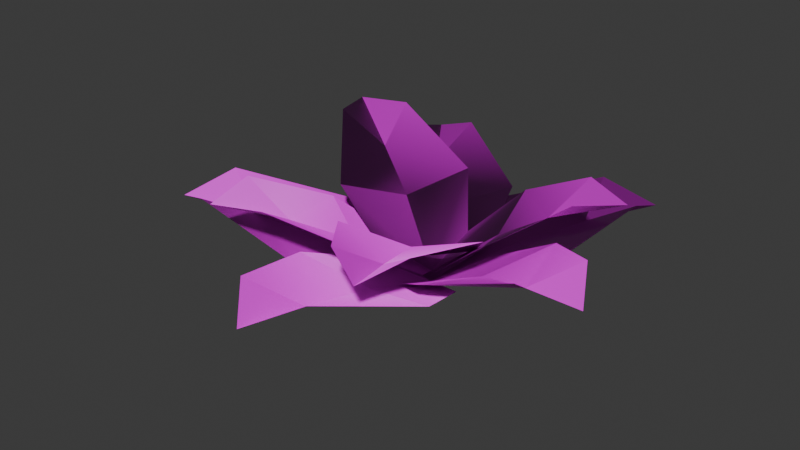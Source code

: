 # Source: SM_Env_Flower_01.blend  (saved by Blender 4.5.88; exported with 4.5.12 LTS)
import bpy
from mathutils import Matrix  # noqa: F401  (used for matrix-valued properties, if any)

bpy.ops.wm.read_factory_settings(use_empty=True)
scene = bpy.context.scene
scene.name = 'Scene'

# ---- collections
col_sm_env_flower_01 = bpy.data.collections.new('SM_Env_Flower_01'); scene.collection.children.link(col_sm_env_flower_01)

# ---- images (referenced by path relative to the original .blend; pixels are not part of the script)
import os
ASSET_DIR = os.environ.get("B2B_ASSET_DIR", "")  # directory of the original .blend (textures are referenced by path, not embedded)
HERE = os.path.dirname(os.path.abspath(__file__))  # packed textures are extracted next to this script under _unpacked/

def load_image(name, relpath, width, height, colorspace="sRGB"):
    """Load a texture the original file referenced (path relative to the .blend, or extracted next to this script)."""
    p = next((c for c in (os.path.join(HERE, relpath), os.path.join(ASSET_DIR, relpath)) if relpath and os.path.exists(c)), "")
    if p:
        img = bpy.data.images.load(p, check_existing=True)
        img.name = name
    else:  # same state as the original file: an image datablock whose file is absent (Cycles renders it pink)
        img = bpy.data.images.new(name, width, height)
        img.source = "FILE"
        img.filepath = "//" + (relpath or name)
    img.colorspace_settings.name = colorspace
    return img
img_file3512 = load_image('file3512', 'Bake_01_HandCut_07.png', 1024, 1024, 'sRGB')
img_file275 = load_image('file275', 'file275', 1024, 1024, 'Non-Color')

# ---- materials (node trees are filled in below, after node groups)
mat_leaf16 = bpy.data.materials.new('Leaf16')
mat_leaf16.diffuse_color = (1.0, 1.0, 1.0, 1.0)
mat_leaf16.roughness = 0.5528

# ---- material node trees
mat_leaf16.use_nodes = True; mat_leaf16.node_tree.nodes.clear()
_N = mat_leaf16.node_tree.nodes; _L = mat_leaf16.node_tree.links
n0 = _N.new('ShaderNodeBsdfPrincipled'); n0.name = 'Principled BSDF'; n0.location = (-200, 100)
n0.inputs[2].default_value = 0.5528
n0.inputs[27].default_value = (0.0, 0.0, 0.0, 1.0)
n0.inputs[28].default_value = 1.0
n1 = _N.new('ShaderNodeOutputMaterial'); n1.name = 'Material Output'; n1.location = (200, 100)
n2 = _N.new('ShaderNodeNormalMap'); n2.name = 'Normal Map'; n2.location = (-600, -600)
n2.label = 'Normal/Map'
n3 = _N.new('ShaderNodeTexImage'); n3.name = 'Image Texture'; n3.location = (-600, 300)
n3.image = img_file3512
n4 = _N.new('ShaderNodeTexImage'); n4.name = 'Image Texture.001'; n4.location = (-900, -1200)
n4.image = img_file275
_L.new(n0.outputs[0], n1.inputs[0])
_L.new(n2.outputs[0], n0.inputs[5])
_L.new(n3.outputs[0], n0.inputs[0])
_L.new(n4.outputs[0], n2.inputs[1])
n1.is_active_output = True

# ---- world
world_world = bpy.data.worlds.new('World'); scene.world = world_world
world_world.use_nodes = True; world_world.node_tree.nodes.clear()
_N = world_world.node_tree.nodes; _L = world_world.node_tree.links
n0 = _N.new('ShaderNodeOutputWorld'); n0.name = 'World Output'; n0.location = (200, 100)
n1 = _N.new('ShaderNodeBackground'); n1.name = 'Background'; n1.location = (-200, 100)
n1.inputs[0].default_value = (0.05088, 0.05088, 0.05088, 1.0)
_L.new(n1.outputs[0], n0.inputs[0])
n0.is_active_output = True
world_world.color = (0.05088, 0.05088, 0.05088)
world_world.sun_shadow_jitter_overblur = 0.0

# ---- meshes
me_mesh = bpy.data.meshes.new('Mesh')
me_mesh.from_pydata([(-0.05765, 0.04586, 0.02137), (-0.009347, -0.07304, 0.02137), (-0.301, -0.124, 0.06934), (3.048e-05, 3.128e-05, 1.87e-06), (-0.1568, 0.04015, 0.04753), (-0.1053, -0.04277, 0.02808), (-0.08436, -0.1381, 0.04753), (-0.2724, -0.06087, 0.0937), (-0.208, -0.08616, 0.05731), (-0.2367, -0.1498, 0.09368), (0.00777, 0.06292, 0.04297), (-0.04951, -0.03832, 0.04658), (-0.1975, 0.1012, 0.161), (0.0002528, -0.0004362, 0.01447), (-0.03426, 0.1172, 0.1001), (-0.07135, 0.03977, 0.07935), (-0.1174, -0.03063, 0.1055), (-0.1346, 0.1156, 0.1646), (-0.1243, 0.06069, 0.1248), (-0.1767, 0.04085, 0.1673), (-0.06425, 0.01047, 0.03908), (0.03136, -0.05569, 0.04404), (-0.1483, -0.2092, 0.136), (0.0003296, 6.365e-05, 0.01451), (-0.1288, -0.03218, 0.08732), (-0.05273, -0.07414, 0.06818), (0.01166, -0.1293, 0.0941), (-0.1565, -0.1442, 0.1456), (-0.1013, -0.1343, 0.1029), (-0.0849, -0.1914, 0.1398), (0.008831, -0.06972, 0.03074), (0.04848, 0.05232, 0.02828), (0.2615, -0.09069, 0.1023), (2.429e-05, 3.804e-06, 1.169e-06), (0.07913, -0.1248, 0.07979), (0.09744, -0.03102, 0.05551), (0.138, 0.05668, 0.07616), (0.1981, -0.12, 0.1234), (0.175, -0.06252, 0.08378), (0.2275, -0.02905, 0.1216), (0.03556, 0.05962, 0.03273), (-0.07328, -0.007429, 0.02135), (-0.167, 0.2328, 0.08886), (1.269e-05, 3.838e-05, 7.012e-07), (0.01315, 0.1488, 0.07714), (-0.05954, 0.08839, 0.0471), (-0.149, 0.04852, 0.06027), (-0.103, 0.2163, 0.1141), (-0.1175, 0.1589, 0.07234), (-0.1835, 0.1659, 0.1057), (0.04031, -0.04676, 0.04617), (0.005174, 0.06415, 0.04318), (0.22, 0.06224, 0.1482), (-0.0005344, 0.0002368, 0.01445), (0.1088, -0.05207, 0.104), (0.07738, 0.02661, 0.07861), (0.05735, 0.1107, 0.09971), (0.1832, 0.007267, 0.1559), (0.1359, 0.03805, 0.115), (0.1575, 0.08935, 0.1538), (-0.06417, -0.03409, 0.02453), (0.06417, -0.03409, 0.02453), (-0.004301, -0.3077, 0.07923), (-2.571e-06, 2.952e-05, -2.804e-07), (-0.09593, -0.125, 0.05921), (-8.737e-05, -0.1104, 0.03851), (0.0958, -0.125, 0.05921), (-0.05296, -0.2553, 0.09989), (-0.004554, -0.2112, 0.061), (0.04277, -0.2553, 0.09989), (-0.04304, -0.045, 0.06423), (0.06349, -0.00138, 0.06387), (0.082, -0.2282, 0.1251), (0.0001621, 0.0004768, 0.03519), (-0.04253, -0.1161, 0.1136), (0.03208, -0.078, 0.09028), (0.1129, -0.05253, 0.1137), (0.02389, -0.1981, 0.1378), (0.04986, -0.1453, 0.1033), (0.1028, -0.1661, 0.1378), (0.071, -0.009685, 0.02738), (-0.03231, 0.06622, 0.02132), (0.1693, 0.2379, 0.06619), (0.0, 0.0, 0.0), (0.1491, 0.04578, 0.06307), (0.06386, 0.08987, 0.03798), (-0.005306, 0.1591, 0.05405), (0.1766, 0.1698, 0.09314), (0.1134, 0.1612, 0.0555), (0.09914, 0.2262, 0.08863)], [], [(3, 0, 4, 5), (6, 1, 3, 5), (4, 7, 8, 5), (8, 9, 6, 5), (7, 2, 8), (9, 8, 2), (13, 10, 14, 15), (16, 11, 13, 15), (14, 17, 18, 15), (18, 19, 16, 15), (17, 12, 18), (19, 18, 12), (23, 20, 24, 25), (26, 21, 23, 25), (24, 27, 28, 25), (28, 29, 26, 25), (27, 22, 28), (29, 28, 22), (33, 30, 34, 35), (36, 31, 33, 35), (34, 37, 38, 35), (38, 39, 36, 35), (37, 32, 38), (39, 38, 32), (43, 40, 44, 45), (46, 41, 43, 45), (44, 47, 48, 45), (48, 49, 46, 45), (47, 42, 48), (49, 48, 42), (53, 50, 54, 55), (56, 51, 53, 55), (54, 57, 58, 55), (58, 59, 56, 55), (57, 52, 58), (59, 58, 52), (63, 60, 64, 65), (66, 61, 63, 65), (64, 67, 68, 65), (68, 69, 66, 65), (67, 62, 68), (69, 68, 62), (73, 70, 74, 75), (76, 71, 73, 75), (74, 77, 78, 75), (78, 79, 76, 75), (77, 72, 78), (79, 78, 72), (83, 80, 84, 85), (86, 81, 83, 85), (84, 87, 88, 85), (88, 89, 86, 85), (87, 82, 88), (89, 88, 82)])
me_mesh.polygons.foreach_set('use_smooth', [True] * 54)
_k = set([(0, 3), (0, 4), (1, 3), (1, 6), (2, 7), (2, 8), (2, 9), (3, 5), (4, 5), (4, 7), (5, 6), (5, 8), (6, 9), (7, 8), (8, 9), (10, 13), (10, 14), (11, 13), (11, 16), (12, 17), (12, 18), (12, 19), (13, 15), (14, 15), (14, 17), (15, 16), (15, 18), (16, 19), (17, 18), (18, 19), (20, 23), (20, 24), (21, 23), (21, 26), (22, 27), (22, 28), (22, 29), (23, 25), (24, 25), (24, 27), (25, 26), (25, 28), (26, 29), (27, 28), (28, 29), (30, 33), (30, 34), (31, 33), (31, 36), (32, 37), (32, 38), (32, 39), (33, 35), (34, 35), (34, 37), (35, 36), (35, 38), (36, 39), (37, 38), (38, 39), (40, 43), (40, 44), (41, 43), (41, 46), (42, 47), (42, 48), (42, 49), (43, 45), (44, 45), (44, 47), (45, 46), (45, 48), (46, 49), (47, 48), (48, 49), (50, 53), (50, 54), (51, 53), (51, 56), (52, 57), (52, 58), (52, 59), (53, 55), (54, 55), (54, 57), (55, 56), (55, 58), (56, 59), (57, 58), (58, 59), (60, 63), (60, 64), (61, 63), (61, 66), (62, 67), (62, 68), (62, 69), (63, 65), (64, 65), (64, 67), (65, 66), (65, 68), (66, 69), (67, 68), (68, 69), (70, 73), (70, 74), (71, 73), (71, 76), (72, 77), (72, 78), (72, 79), (73, 75), (74, 75), (74, 77), (75, 76), (75, 78), (76, 79), (77, 78), (78, 79), (80, 83), (80, 84), (81, 83), (81, 86), (82, 87), (82, 88), (82, 89), (83, 85), (84, 85), (84, 87), (85, 86), (85, 88), (86, 89), (87, 88), (88, 89)])
me_mesh.attributes.new('sharp_edge', 'BOOLEAN', 'EDGE').data.foreach_set('value', [ (min(e.vertices), max(e.vertices)) in _k for e in me_mesh.edges])
_uv = me_mesh.uv_layers.new(name='map1')
_uv.uv.foreach_set('vector', [0.5, 0.9544, 0.4168, 0.902, 0.3598, 0.6791, 0.5, 0.753, 0.6402, 0.6791, 0.5832, 0.902, 0.5, 0.9544, 0.5, 0.753, 0.3598, 0.6791, 0.3811, 0.1883, 0.5, 0.1804, 0.5, 0.753, 0.5, 0.1804, 0.6189, 0.1883, 0.6402, 0.6791, 0.5, 0.753, 0.3811, 0.1883, 0.5, 0.02676, 0.5, 0.1804, 0.6189, 0.1883, 0.5, 0.1804, 0.5, 0.02676, 0.5, 0.9544, 0.4168, 0.902, 0.3598, 0.6791, 0.5, 0.753, 0.6402, 0.6791, 0.5832, 0.902, 0.5, 0.9544, 0.5, 0.753, 0.3598, 0.6791, 0.3811, 0.1883, 0.5, 0.1804, 0.5, 0.753, 0.5, 0.1804, 0.6189, 0.1883, 0.6402, 0.6791, 0.5, 0.753, 0.3811, 0.1883, 0.5, 0.02676, 0.5, 0.1804, 0.6189, 0.1883, 0.5, 0.1804, 0.5, 0.02676, 0.5, 0.9544, 0.4168, 0.902, 0.3598, 0.6791, 0.5, 0.753, 0.6402, 0.6791, 0.5832, 0.902, 0.5, 0.9544, 0.5, 0.753, 0.3598, 0.6791, 0.3811, 0.1883, 0.5, 0.1804, 0.5, 0.753, 0.5, 0.1804, 0.6189, 0.1883, 0.6402, 0.6791, 0.5, 0.753, 0.3811, 0.1883, 0.5, 0.02676, 0.5, 0.1804, 0.6189, 0.1883, 0.5, 0.1804, 0.5, 0.02676, 0.5, 0.9544, 0.4168, 0.902, 0.3598, 0.6791, 0.5, 0.753, 0.6402, 0.6791, 0.5832, 0.902, 0.5, 0.9544, 0.5, 0.753, 0.3598, 0.6791, 0.3811, 0.1883, 0.5, 0.1804, 0.5, 0.753, 0.5, 0.1804, 0.6189, 0.1883, 0.6402, 0.6791, 0.5, 0.753, 0.3811, 0.1883, 0.5, 0.02676, 0.5, 0.1804, 0.6189, 0.1883, 0.5, 0.1804, 0.5, 0.02676, 0.5, 0.9544, 0.4168, 0.902, 0.3598, 0.6791, 0.5, 0.753, 0.6402, 0.6791, 0.5832, 0.902, 0.5, 0.9544, 0.5, 0.753, 0.3598, 0.6791, 0.3811, 0.1883, 0.5, 0.1804, 0.5, 0.753, 0.5, 0.1804, 0.6189, 0.1883, 0.6402, 0.6791, 0.5, 0.753, 0.3811, 0.1883, 0.5, 0.02676, 0.5, 0.1804, 0.6189, 0.1883, 0.5, 0.1804, 0.5, 0.02676, 0.5, 0.9544, 0.4168, 0.902, 0.3598, 0.6791, 0.5, 0.753, 0.6402, 0.6791, 0.5832, 0.902, 0.5, 0.9544, 0.5, 0.753, 0.3598, 0.6791, 0.3811, 0.1883, 0.5, 0.1804, 0.5, 0.753, 0.5, 0.1804, 0.6189, 0.1883, 0.6402, 0.6791, 0.5, 0.753, 0.3811, 0.1883, 0.5, 0.02676, 0.5, 0.1804, 0.6189, 0.1883, 0.5, 0.1804, 0.5, 0.02676, 0.5, 0.9544, 0.4168, 0.902, 0.3598, 0.6791, 0.5, 0.753, 0.6402, 0.6791, 0.5832, 0.902, 0.5, 0.9544, 0.5, 0.753, 0.3598, 0.6791, 0.3811, 0.1883, 0.5, 0.1804, 0.5, 0.753, 0.5, 0.1804, 0.6189, 0.1883, 0.6402, 0.6791, 0.5, 0.753, 0.3811, 0.1883, 0.5, 0.02676, 0.5, 0.1804, 0.6189, 0.1883, 0.5, 0.1804, 0.5, 0.02676, 0.5, 0.9544, 0.4168, 0.902, 0.3598, 0.6791, 0.5, 0.753, 0.6402, 0.6791, 0.5832, 0.902, 0.5, 0.9544, 0.5, 0.753, 0.3598, 0.6791, 0.3811, 0.1883, 0.5, 0.1804, 0.5, 0.753, 0.5, 0.1804, 0.6189, 0.1883, 0.6402, 0.6791, 0.5, 0.753, 0.3811, 0.1883, 0.5, 0.02676, 0.5, 0.1804, 0.6189, 0.1883, 0.5, 0.1804, 0.5, 0.02676, 0.5, 0.9544, 0.4168, 0.902, 0.3598, 0.6791, 0.5, 0.753, 0.6402, 0.6791, 0.5832, 0.902, 0.5, 0.9544, 0.5, 0.753, 0.3598, 0.6791, 0.3811, 0.1883, 0.5, 0.1804, 0.5, 0.753, 0.5, 0.1804, 0.6189, 0.1883, 0.6402, 0.6791, 0.5, 0.753, 0.3811, 0.1883, 0.5, 0.02676, 0.5, 0.1804, 0.6189, 0.1883, 0.5, 0.1804, 0.5, 0.02676])
_ca = me_mesh.color_attributes.new('red', 'BYTE_COLOR', 'CORNER')
_ca.data.foreach_set('color', [0.0, 0.0, 1.0, 1.0, 0.0006071, 0.0, 1.0, 1.0, 0.001518, 0.01229, 1.0, 1.0, 0.0009106, 0.0185, 1.0, 1.0, 0.001518, 0.01229, 1.0, 1.0, 0.0006071, 0.0, 1.0, 1.0, 0.0, 0.0, 1.0, 1.0, 0.0009106, 0.0185, 1.0, 1.0, 0.001518, 0.01229, 1.0, 1.0, 0.002732, 0.1274, 1.0, 1.0, 0.001821, 0.5972, 1.0, 1.0, 0.0009106, 0.0185, 1.0, 1.0, 0.001821, 0.5972, 1.0, 1.0, 0.002732, 0.1274, 1.0, 1.0, 0.001518, 0.01229, 1.0, 1.0, 0.0009106, 0.0185, 1.0, 1.0, 0.002732, 0.1274, 1.0, 1.0, 0.002125, 0.2016, 1.0, 1.0, 0.001821, 0.5972, 1.0, 1.0, 0.002732, 0.1274, 1.0, 1.0, 0.001821, 0.5972, 1.0, 1.0, 0.002125, 0.2016, 1.0, 1.0, 0.0003035, 0.0, 1.0, 1.0, 0.001214, 0.0, 1.0, 1.0, 0.003035, 0.01229, 1.0, 1.0, 0.002428, 0.0185, 1.0, 1.0, 0.003347, 0.01229, 1.0, 1.0, 0.001518, 0.0, 1.0, 1.0, 0.0003035, 0.0, 1.0, 1.0, 0.002428, 0.0185, 1.0, 1.0, 0.003035, 0.01229, 1.0, 1.0, 0.005182, 0.1274, 1.0, 1.0, 0.003677, 0.5972, 1.0, 1.0, 0.002428, 0.0185, 1.0, 1.0, 0.003677, 0.5972, 1.0, 1.0, 0.005605, 0.1274, 1.0, 1.0, 0.003347, 0.01229, 1.0, 1.0, 0.002428, 0.0185, 1.0, 1.0, 0.005182, 0.1274, 1.0, 1.0, 0.005182, 0.2016, 1.0, 1.0, 0.003677, 0.5972, 1.0, 1.0, 0.005605, 0.1274, 1.0, 1.0, 0.003677, 0.5972, 1.0, 1.0, 0.005182, 0.2016, 1.0, 1.0, 0.0003035, 0.0, 1.0, 1.0, 0.001214, 0.0, 1.0, 1.0, 0.002732, 0.01229, 1.0, 1.0, 0.002125, 0.0185, 1.0, 1.0, 0.002732, 0.01229, 1.0, 1.0, 0.001214, 0.0, 1.0, 1.0, 0.0003035, 0.0, 1.0, 1.0, 0.002125, 0.0185, 1.0, 1.0, 0.002732, 0.01229, 1.0, 1.0, 0.004777, 0.1274, 1.0, 1.0, 0.003035, 0.5972, 1.0, 1.0, 0.002125, 0.0185, 1.0, 1.0, 0.003035, 0.5972, 1.0, 1.0, 0.004391, 0.1274, 1.0, 1.0, 0.002732, 0.01229, 1.0, 1.0, 0.002125, 0.0185, 1.0, 1.0, 0.004777, 0.1274, 1.0, 1.0, 0.004391, 0.2016, 1.0, 1.0, 0.003035, 0.5972, 1.0, 1.0, 0.004391, 0.1274, 1.0, 1.0, 0.003035, 0.5972, 1.0, 1.0, 0.004391, 0.2016, 1.0, 1.0, 0.0, 0.0, 1.0, 1.0, 0.0009106, 0.0, 1.0, 1.0, 0.002428, 0.01229, 1.0, 1.0, 0.001821, 0.0185, 1.0, 1.0, 0.002428, 0.01229, 1.0, 1.0, 0.0009106, 0.0, 1.0, 1.0, 0.0, 0.0, 1.0, 1.0, 0.001821, 0.0185, 1.0, 1.0, 0.002428, 0.01229, 1.0, 1.0, 0.003677, 0.1274, 1.0, 1.0, 0.002428, 0.5972, 1.0, 1.0, 0.001821, 0.0185, 1.0, 1.0, 0.002428, 0.5972, 1.0, 1.0, 0.003677, 0.1274, 1.0, 1.0, 0.002428, 0.01229, 1.0, 1.0, 0.001821, 0.0185, 1.0, 1.0, 0.003677, 0.1274, 1.0, 1.0, 0.003035, 0.2016, 1.0, 1.0, 0.002428, 0.5972, 1.0, 1.0, 0.003677, 0.1274, 1.0, 1.0, 0.002428, 0.5972, 1.0, 1.0, 0.003035, 0.2016, 1.0, 1.0, 0.0, 0.0, 1.0, 1.0, 0.0009106, 0.0, 1.0, 1.0, 0.002428, 0.01229, 1.0, 1.0, 0.001518, 0.0185, 1.0, 1.0, 0.001821, 0.01229, 1.0, 1.0, 0.0006071, 0.0, 1.0, 1.0, 0.0, 0.0, 1.0, 1.0, 0.001518, 0.0185, 1.0, 1.0, 0.002428, 0.01229, 1.0, 1.0, 0.003347, 0.1274, 1.0, 1.0, 0.002125, 0.5972, 1.0, 1.0, 0.001518, 0.0185, 1.0, 1.0, 0.002125, 0.5972, 1.0, 1.0, 0.003347, 0.1274, 1.0, 1.0, 0.001821, 0.01229, 1.0, 1.0, 0.001518, 0.0185, 1.0, 1.0, 0.003347, 0.1274, 1.0, 1.0, 0.002732, 0.2016, 1.0, 1.0, 0.002125, 0.5972, 1.0, 1.0, 0.003347, 0.1274, 1.0, 1.0, 0.002125, 0.5972, 1.0, 1.0, 0.002732, 0.2016, 1.0, 1.0, 0.0003035, 0.0, 1.0, 1.0, 0.001518, 0.0, 1.0, 1.0, 0.003035, 0.01229, 1.0, 1.0, 0.002428, 0.0185, 1.0, 1.0, 0.003035, 0.01229, 1.0, 1.0, 0.001214, 0.0, 1.0, 1.0, 0.0003035, 0.0, 1.0, 1.0, 0.002428, 0.0185, 1.0, 1.0, 0.003035, 0.01229, 1.0, 1.0, 0.005182, 0.1274, 1.0, 1.0, 0.003677, 0.5972, 1.0, 1.0, 0.002428, 0.0185, 1.0, 1.0, 0.003677, 0.5972, 1.0, 1.0, 0.004777, 0.1274, 1.0, 1.0, 0.003035, 0.01229, 1.0, 1.0, 0.002428, 0.0185, 1.0, 1.0, 0.005182, 0.1274, 1.0, 1.0, 0.004777, 0.2016, 1.0, 1.0, 0.003677, 0.5972, 1.0, 1.0, 0.004777, 0.1274, 1.0, 1.0, 0.003677, 0.5972, 1.0, 1.0, 0.004777, 0.2016, 1.0, 1.0, 0.0, 0.0, 1.0, 1.0, 0.0006071, 0.0, 1.0, 1.0, 0.001821, 0.01229, 1.0, 1.0, 0.001214, 0.0185, 1.0, 1.0, 0.001821, 0.01229, 1.0, 1.0, 0.0006071, 0.0, 1.0, 1.0, 0.0, 0.0, 1.0, 1.0, 0.001214, 0.0185, 1.0, 1.0, 0.001821, 0.01229, 1.0, 1.0, 0.003035, 0.1274, 1.0, 1.0, 0.001821, 0.5972, 1.0, 1.0, 0.001214, 0.0185, 1.0, 1.0, 0.001821, 0.5972, 1.0, 1.0, 0.003035, 0.1274, 1.0, 1.0, 0.001821, 0.01229, 1.0, 1.0, 0.001214, 0.0185, 1.0, 1.0, 0.003035, 0.1274, 1.0, 1.0, 0.002428, 0.2016, 1.0, 1.0, 0.001821, 0.5972, 1.0, 1.0, 0.003035, 0.1274, 1.0, 1.0, 0.001821, 0.5972, 1.0, 1.0, 0.002428, 0.2016, 1.0, 1.0, 0.001214, 0.0, 1.0, 1.0, 0.001821, 0.0, 1.0, 1.0, 0.003347, 0.01229, 1.0, 1.0, 0.002732, 0.0185, 1.0, 1.0, 0.003347, 0.01229, 1.0, 1.0, 0.001821, 0.0, 1.0, 1.0, 0.001214, 0.0, 1.0, 1.0, 0.002732, 0.0185, 1.0, 1.0, 0.003347, 0.01229, 1.0, 1.0, 0.004391, 0.1274, 1.0, 1.0, 0.003035, 0.5972, 1.0, 1.0, 0.002732, 0.0185, 1.0, 1.0, 0.003035, 0.5972, 1.0, 1.0, 0.004391, 0.1274, 1.0, 1.0, 0.003347, 0.01229, 1.0, 1.0, 0.002732, 0.0185, 1.0, 1.0, 0.004391, 0.1274, 1.0, 1.0, 0.004025, 0.2016, 1.0, 1.0, 0.003035, 0.5972, 1.0, 1.0, 0.004391, 0.1274, 1.0, 1.0, 0.003035, 0.5972, 1.0, 1.0, 0.004025, 0.2016, 1.0, 1.0, 0.0, 0.0, 1.0, 1.0, 0.0009106, 0.0, 1.0, 1.0, 0.001821, 0.01229, 1.0, 1.0, 0.001214, 0.0185, 1.0, 1.0, 0.001518, 0.01229, 1.0, 1.0, 0.0006071, 0.0, 1.0, 1.0, 0.0, 0.0, 1.0, 1.0, 0.001214, 0.0185, 1.0, 1.0, 0.001821, 0.01229, 1.0, 1.0, 0.002732, 0.1274, 1.0, 1.0, 0.001821, 0.5972, 1.0, 1.0, 0.001214, 0.0185, 1.0, 1.0, 0.001821, 0.5972, 1.0, 1.0, 0.002732, 0.1274, 1.0, 1.0, 0.001518, 0.01229, 1.0, 1.0, 0.001214, 0.0185, 1.0, 1.0, 0.002732, 0.1274, 1.0, 1.0, 0.002125, 0.2016, 1.0, 1.0, 0.001821, 0.5972, 1.0, 1.0, 0.002732, 0.1274, 1.0, 1.0, 0.001821, 0.5972, 1.0, 1.0, 0.002125, 0.2016, 1.0, 1.0])
me_mesh.materials.append(mat_leaf16)
me_mesh.update()
me_mesh.normals_split_custom_set([tuple(v) for v in zip(*[iter([0.005475, 0.005406, 1.0, -0.01308, 0.01151, 0.9998, -0.02844, 0.006543, 0.9996, -0.02085, -0.009183, 0.9997, -0.01474, -0.02522, 0.9996, -0.002421, -0.01726, 0.9998, 0.005438, 0.005447, 1.0, -0.02088, -0.009127, 0.9997, -0.02845, 0.006595, 0.9996, -0.04386, -0.009318, 0.999, -0.03461, -0.01497, 0.9993, -0.02089, -0.009196, 0.9997, -0.03461, -0.01494, 0.9993, -0.03831, -0.02346, 0.999, -0.01475, -0.02523, 0.9996, -0.02087, -0.009146, 0.9997, -0.04388, -0.009292, 0.999, -0.04712, -0.02004, 0.9987, -0.03463, -0.01493, 0.9993, -0.03835, -0.02351, 0.999, -0.03463, -0.015, 0.9993, -0.04713, -0.02005, 0.9987, 0.003413, -0.006808, 1.0, 0.002211, 0.01589, 0.9999, -0.005777, 0.02297, 0.9997, -0.01618, 0.008698, 0.9998, -0.02301, -0.005229, 0.9997, -0.01198, -0.0104, 0.9999, 0.003454, -0.006785, 1.0, -0.01619, 0.008677, 0.9998, -0.005785, 0.02299, 0.9997, -0.02313, 0.02057, 0.9995, -0.02319, 0.01144, 0.9997, -0.01618, 0.008748, 0.9998, -0.02317, 0.01139, 0.9997, -0.03077, 0.006576, 0.9995, -0.02302, -0.00527, 0.9997, -0.0162, 0.008718, 0.9998, -0.02312, 0.02056, 0.9995, -0.03281, 0.01687, 0.9993, -0.02161, 0.01173, 0.9997, -0.03076, 0.00656, 0.9995, -0.02317, 0.01138, 0.9997, -0.03287, 0.0168, 0.9993, 0.007558, 0.001171, 1.0, -0.01607, 0.002567, 0.9999, -0.02456, -0.005486, 0.9997, -0.01048, -0.01658, 0.9998, 0.00271, -0.02465, 0.9997, 0.007596, -0.01419, 0.9999, 0.007522, 0.001189, 1.0, -0.01045, -0.01657, 0.9998, -0.02459, -0.00545, 0.9997, -0.02612, -0.0244, 0.9994, -0.01877, -0.02323, 0.9996, -0.01049, -0.01658, 0.9998, -0.01877, -0.02326, 0.9996, -0.01466, -0.03213, 0.9994, 0.002728, -0.02464, 0.9997, -0.01045, -0.01658, 0.9998, -0.02615, -0.02446, 0.9994, -0.02324, -0.03447, 0.9991, -0.01882, -0.02329, 0.9996, -0.01469, -0.03212, 0.9994, -0.01871, -0.02321, 0.9996, -0.0232, -0.03455, 0.9991, 0.007579, 0.001209, 1.0, 0.002386, -0.01684, 0.9999, 0.01398, -0.02337, 0.9996, 0.02046, -0.005343, 0.9998, 0.02515, 0.01097, 0.9996, 0.01186, 0.01237, 0.9999, 0.007537, 0.001177, 1.0, 0.02048, -0.005336, 0.9998, 0.01401, -0.02335, 0.9996, 0.03305, -0.01943, 0.9993, 0.03011, -0.01173, 0.9995, 0.02046, -0.005311, 0.9998, 0.03008, -0.01172, 0.9995, 0.03771, -0.005014, 0.9993, 0.02515, 0.01097, 0.9996, 0.02046, -0.00534, 0.9998, 0.03308, -0.01944, 0.9993, 0.04174, -0.01554, 0.999, 0.03011, -0.01176, 0.9995, 0.03775, -0.005026, 0.9993, 0.03009, -0.01172, 0.9995, 0.04167, -0.01547, 0.999, 0.001198, 0.007564, 1.0, 0.008173, 0.0147, 0.9999, 0.002922, 0.02731, 0.9996, -0.01143, 0.01854, 0.9998, -0.02664, 0.009889, 0.9996, -0.01729, -0.002187, 0.9998, 0.001234, 0.007537, 1.0, -0.0114, 0.0185, 0.9998, 0.002934, 0.0273, 0.9996, -0.0171, 0.03554, 0.9992, -0.02102, 0.02663, 0.9994, -0.01143, 0.01857, 0.9998, -0.02099, 0.02658, 0.9994, -0.02983, 0.02741, 0.9992, -0.02666, 0.009888, 0.9996, -0.01135, 0.01855, 0.9998, -0.0171, 0.03555, 0.9992, -0.02581, 0.03791, 0.9989, -0.02098, 0.02664, 0.9994, -0.02982, 0.02745, 0.9992, -0.02102, 0.02664, 0.9994, -0.02581, 0.03784, 0.999, -0.006795, 0.003502, 1.0, 0.01075, -0.01158, 0.9999, 0.02114, -0.0103, 0.9997, 0.017, 0.006951, 0.9998, 0.01107, 0.02138, 0.9997, 0.001945, 0.01602, 0.9999, -0.006778, 0.003497, 1.0, 0.01698, 0.006975, 0.9998, 0.02113, -0.01034, 0.9997, 0.03167, 0.002019, 0.9995, 0.02546, 0.006265, 0.9997, 0.01699, 0.006923, 0.9998, 0.0254, 0.006299, 0.9997, 0.02754, 0.01524, 0.9995, 0.01103, 0.02143, 0.9997, 0.017, 0.006907, 0.9998, 0.03168, 0.002106, 0.9995, 0.03662, 0.009447, 0.9993, 0.02543, 0.006242, 0.9997, 0.02749, 0.01528, 0.9995, 0.02538, 0.006277, 0.9997, 0.03663, 0.00951, 0.9993, -0.001173, 0.007594, 1.0, -0.01533, -0.008006, 0.9999, -0.01815, -0.02204, 0.9996, -0.001182, -0.02226, 0.9998, 0.01813, -0.02204, 0.9996, 0.01534, -0.007984, 0.9999, -0.001222, 0.007595, 1.0, -0.001211, -0.02224, 0.9998, -0.01818, -0.02206, 0.9996, -0.008247, -0.04152, 0.9991, -0.001767, -0.03576, 0.9994, -0.001143, -0.02225, 0.9998, -0.001749, -0.03573, 0.9994, 0.006893, -0.04154, 0.9991, 0.01812, -0.02208, 0.9996, -0.001185, -0.02224, 0.9998, -0.008287, -0.04152, 0.9991, -0.001749, -0.04867, 0.9988, -0.001785, -0.03582, 0.9994, 0.006888, -0.0416, 0.9991, -0.00175, -0.03579, 0.9994, -0.001693, -0.04866, 0.9988, 0.001219, 0.007445, 1.0, -0.01103, -0.01134, 0.9999, -0.008994, -0.02209, 0.9997, 0.00764, -0.01705, 0.9998, 0.02167, -0.01039, 0.9997, 0.01588, -0.001374, 0.9999, 0.001184, 0.007457, 1.0, 0.007643, -0.01703, 0.9998, -0.008978, -0.02206, 0.9997, 0.004367, -0.0337, 0.9994, 0.009999, -0.02599, 0.9996, 0.007649, -0.017, 0.9998, 0.009991, -0.02603, 0.9996, 0.01705, -0.02873, 0.9994, 0.02162, -0.01033, 0.9997, 0.007648, -0.017, 0.9998, 0.004319, -0.03373, 0.9994, 0.01432, -0.03717, 0.9992, 0.01002, -0.02606, 0.9996, 0.01709, -0.02877, 0.9994, 0.01001, -0.02601, 0.9996, 0.01432, -0.03707, 0.9992, 0.007533, 0.001186, 1.0, 0.01696, -0.002483, 0.9999, 0.02735, 0.007335, 0.9996, 0.01198, 0.01875, 0.9998, -0.001882, 0.02873, 0.9996, -0.007773, 0.01563, 0.9998, 0.00756, 0.001153, 1.0, 0.01197, 0.01878, 0.9998, 0.0274, 0.00737, 0.9996, 0.02891, 0.028, 0.9992, 0.01863, 0.02833, 0.9994, 0.01197, 0.01879, 0.9998, 0.01863, 0.02832, 0.9994, 0.01665, 0.03695, 0.9992, -0.001853, 0.02873, 0.9996, 0.012, 0.01873, 0.9998, 0.02896, 0.02804, 0.9992, 0.0262, 0.03866, 0.9989, 0.0187, 0.02837, 0.9994, 0.0167, 0.03699, 0.9992, 0.01866, 0.02837, 0.9994, 0.02617, 0.03866, 0.9989])] * 3)])

# ---- objects
ob_sm_env_flower_01_lod0 = bpy.data.objects.new('SM_Env_Flower_01_LOD0', me_mesh)

# ---- transforms, parenting, visibility, modifiers, constraints
ob_sm_env_flower_01_lod0.location = (0.0, 0.0, 0.0)
ob_sm_env_flower_01_lod0.color = (0.8, 0.8, 0.8, 1.0)

# ---- collection membership
col_sm_env_flower_01.objects.link(ob_sm_env_flower_01_lod0)

# ---- scene / render settings (as saved in the file)
scene.frame_start = 1; scene.frame_end = 250; scene.frame_set(1)
scene.render.engine = 'BLENDER_EEVEE_NEXT'
bpy.context.view_layer.update()

# ---- added for rendering (the .blend has no active camera and no usable light): camera, sun
cam_auto = bpy.data.cameras.new('AutoCamera')
cam_auto.lens = 50.0
cam_auto.sensor_width = 36.0
cam_auto.clip_end = 1000.0
ob_auto_camera = bpy.data.objects.new('AutoCamera', cam_auto)
scene.collection.objects.link(ob_auto_camera)
ob_auto_camera.location = (0.721696, -0.924629, 0.67679)
ob_auto_camera.rotation_euler = (1.09748, -7.21219e-08, 0.694738)
scene.camera = ob_auto_camera
light_auto_sun = bpy.data.lights.new('AutoSun', 'SUN')
light_auto_sun.energy = 3.0
light_auto_sun.angle = 0.0523599
ob_auto_sun = bpy.data.objects.new('AutoSun', light_auto_sun)
scene.collection.objects.link(ob_auto_sun)
ob_auto_sun.rotation_euler = (0.872665, 0.174533, 0.523599)
bpy.context.view_layer.update()

